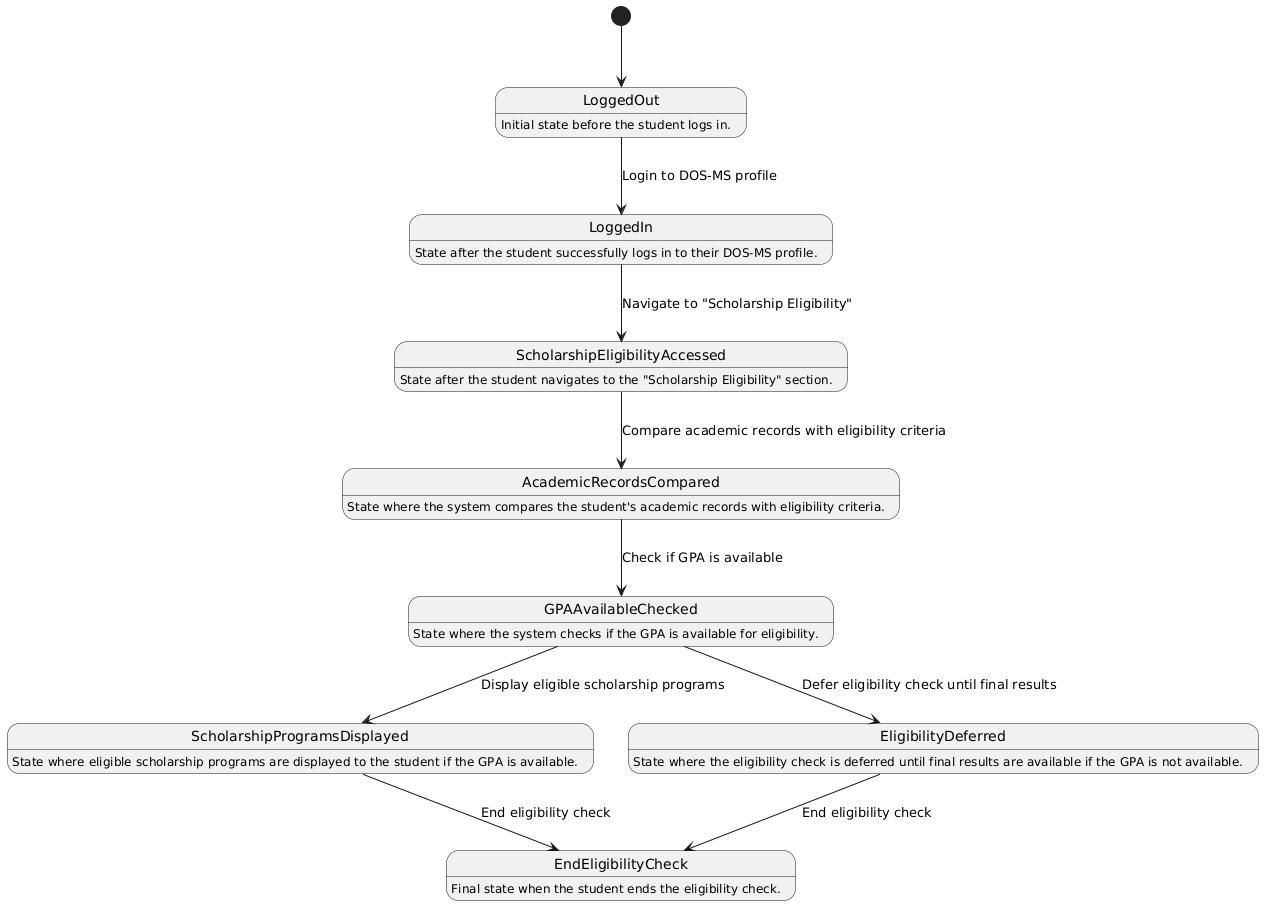

The diagram above was rendered by PlantUML. Its source (embedded in the PNG):
@startuml
[*] --> LoggedOut

LoggedOut : Initial state before the student logs in.

LoggedIn : State after the student successfully logs in to their DOS-MS profile.
ScholarshipEligibilityAccessed : State after the student navigates to the "Scholarship Eligibility" section.
AcademicRecordsCompared : State where the system compares the student's academic records with eligibility criteria.
GPAAvailableChecked : State where the system checks if the GPA is available for eligibility.
ScholarshipProgramsDisplayed : State where eligible scholarship programs are displayed to the student if the GPA is available.
EligibilityDeferred : State where the eligibility check is deferred until final results are available if the GPA is not available.
EndEligibilityCheck : Final state when the student ends the eligibility check.

LoggedOut --> LoggedIn : Login to DOS-MS profile
LoggedIn --> ScholarshipEligibilityAccessed : Navigate to "Scholarship Eligibility"
ScholarshipEligibilityAccessed --> AcademicRecordsCompared : Compare academic records with eligibility criteria
AcademicRecordsCompared --> GPAAvailableChecked : Check if GPA is available

GPAAvailableChecked --> ScholarshipProgramsDisplayed : Display eligible scholarship programs
GPAAvailableChecked --> EligibilityDeferred : Defer eligibility check until final results

EligibilityDeferred --> EndEligibilityCheck : End eligibility check
ScholarshipProgramsDisplayed --> EndEligibilityCheck : End eligibility check
@enduml